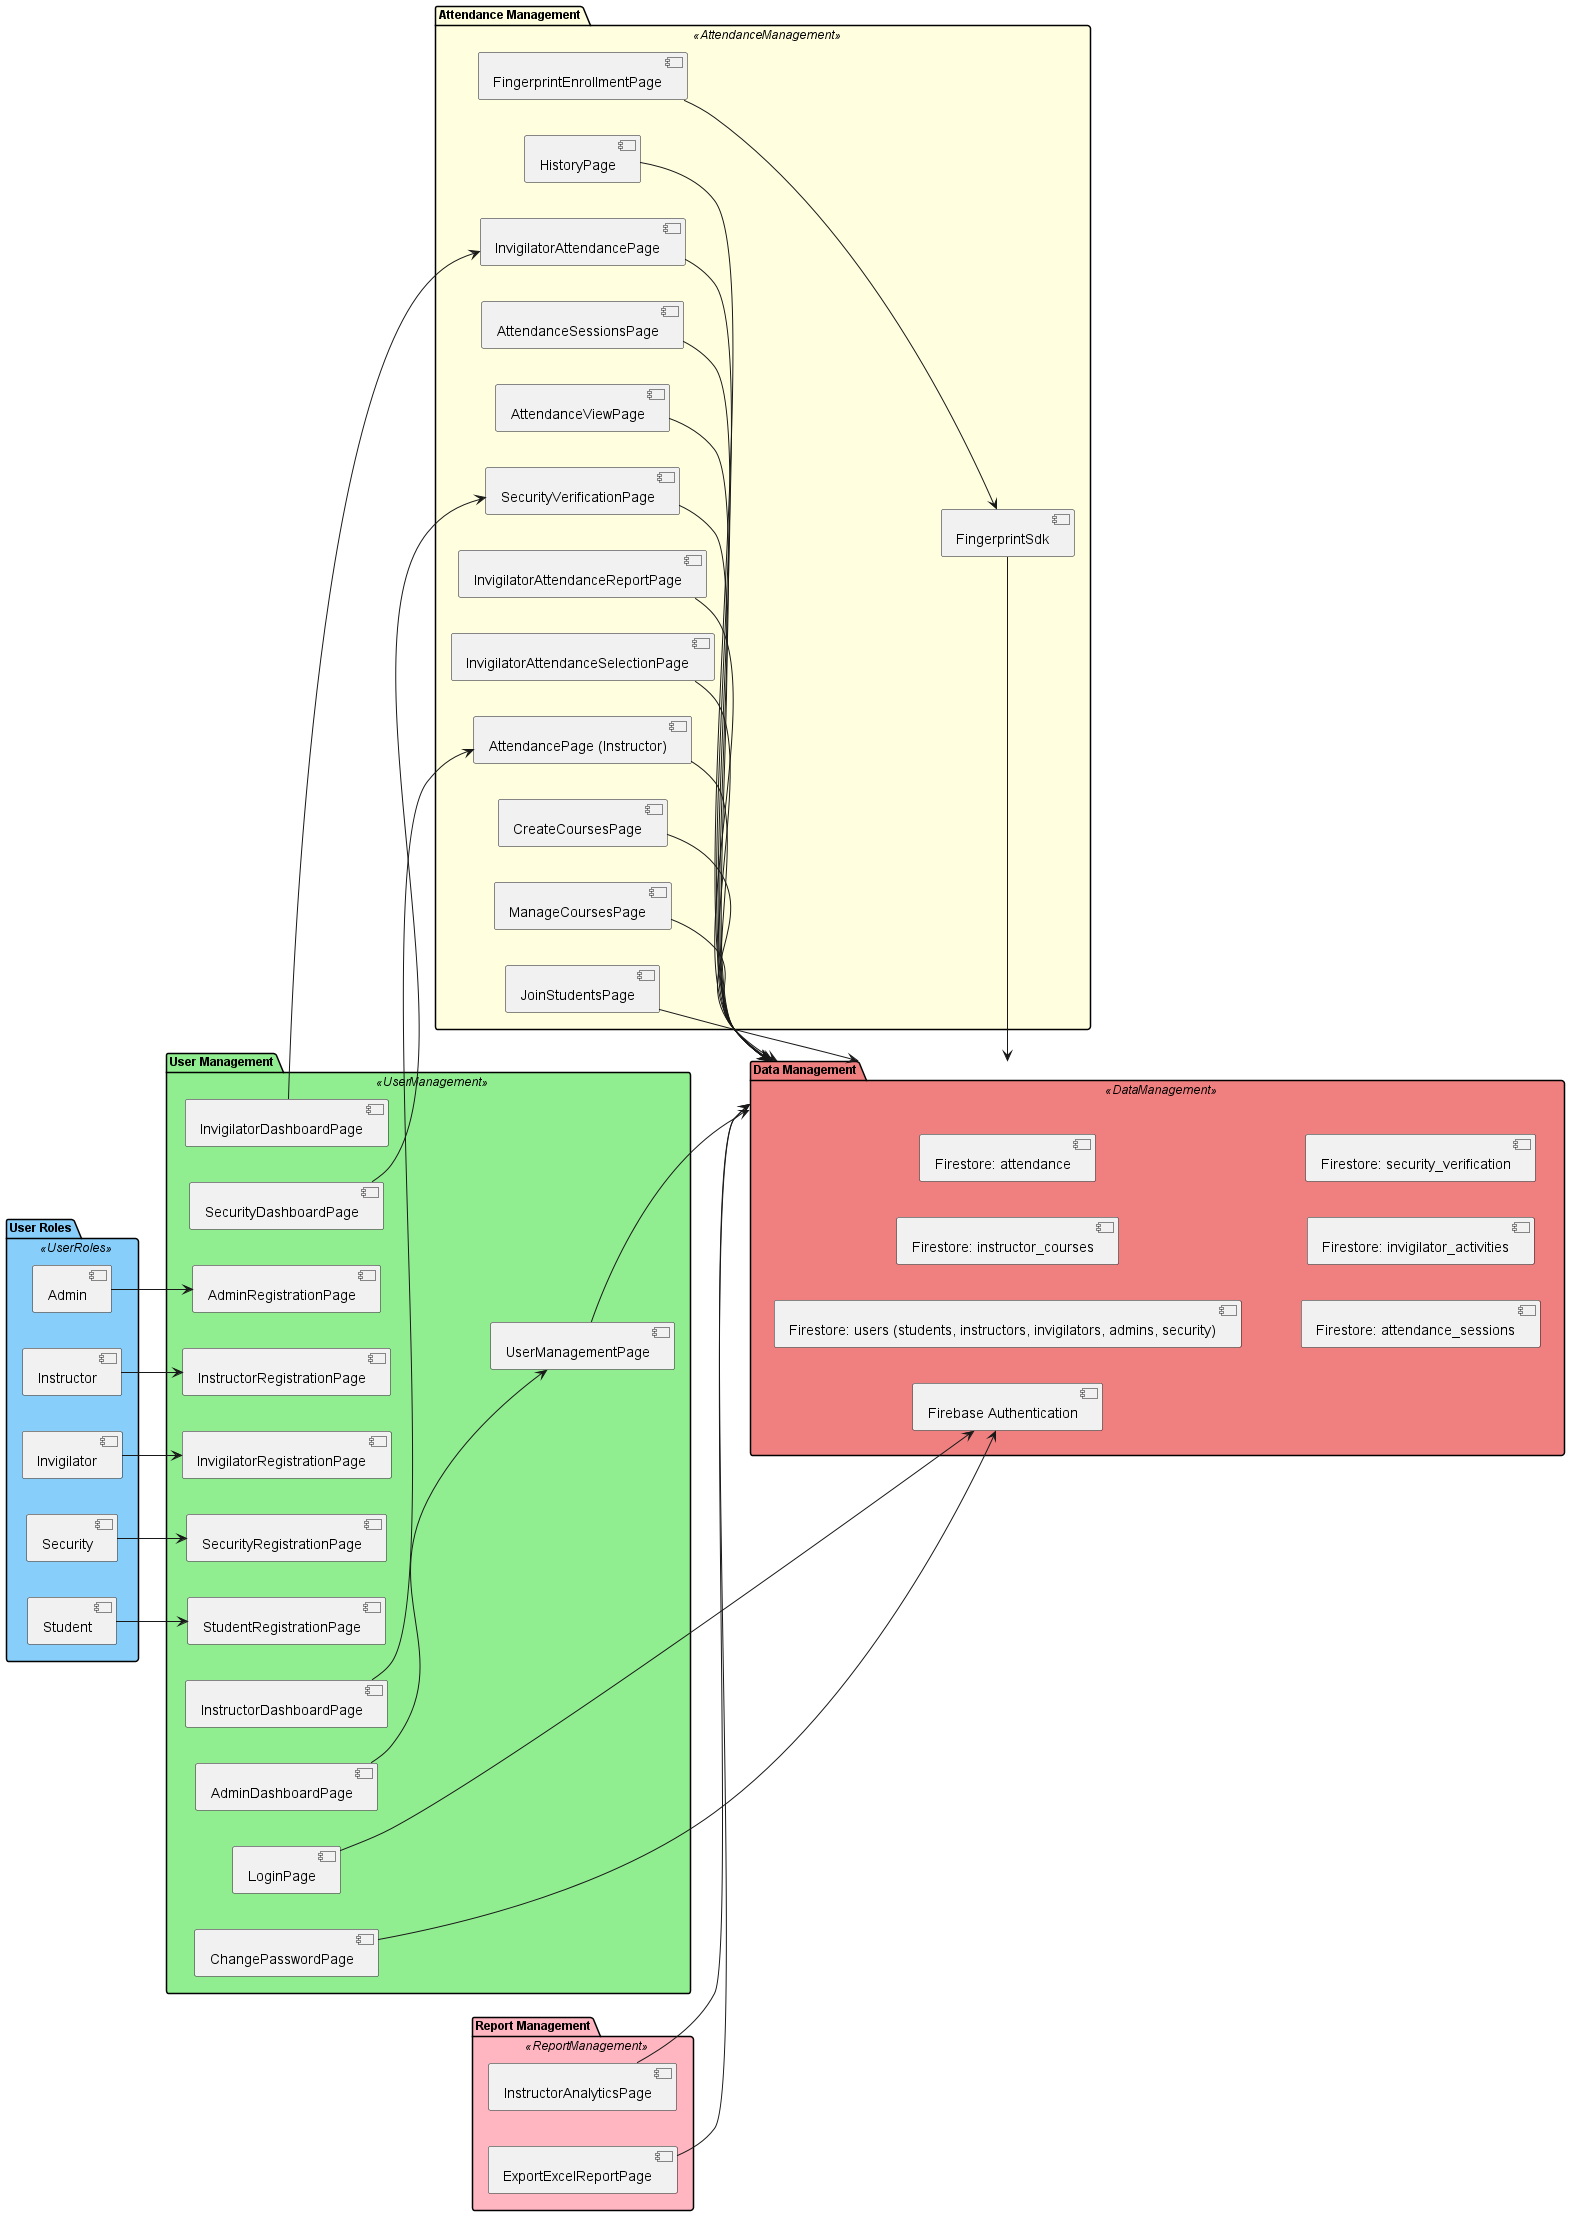

The diagram above was rendered by PlantUML. Its source (embedded in the PNG):
@startuml FingerprintMIS8_Functional_Diagram_Compact

skinparam package {
  BackgroundColor<<UserRoles>> LightSkyBlue
  BackgroundColor<<UserManagement>> LightGreen
  BackgroundColor<<AttendanceManagement>> LightYellow
  BackgroundColor<<DataManagement>> LightCoral
  BackgroundColor<<ReportManagement>> LightPink
  BorderColor Black
  FontColor Black
  FontSize 12
  FontName Arial
}

' Arrange packages in a grid layout
left to right direction

package "User Roles" <<UserRoles>> {
  [Admin]
  [Instructor]
  [Invigilator]
  [Security]
  [Student]
}

package "User Management" <<UserManagement>> {
  [LoginPage]
  [ChangePasswordPage]
  [AdminRegistrationPage]
  [InstructorRegistrationPage]
  [InvigilatorRegistrationPage]
  [SecurityRegistrationPage]
  [StudentRegistrationPage]
  [UserManagementPage]
  [AdminDashboardPage]
  [InstructorDashboardPage]
  [InvigilatorDashboardPage]
  [SecurityDashboardPage]
}

package "Attendance Management" <<AttendanceManagement>> {
  [AttendancePage (Instructor)]
  [AttendanceSessionsPage]
  [AttendanceViewPage]
  [InvigilatorAttendancePage]
  [InvigilatorAttendanceReportPage]
  [InvigilatorAttendanceSelectionPage]
  [FingerprintEnrollmentPage]
  [FingerprintSdk]
  [SecurityVerificationPage]
  [CreateCoursesPage]
  [ManageCoursesPage]
  [JoinStudentsPage]
  [HistoryPage]
}

package "Data Management" <<DataManagement>> {
  [Firestore: users (students, instructors, invigilators, admins, security)]
  [Firestore: instructor_courses]
  [Firestore: attendance]
  [Firestore: attendance_sessions]
  [Firestore: invigilator_activities]
  [Firestore: security_verification]
  [Firebase Authentication]
}

package "Report Management" <<ReportManagement>> {
  [InstructorAnalyticsPage]
  [ExportExcelReportPage]
}

' Relationships
[Admin] --> [AdminRegistrationPage]
[Instructor] --> [InstructorRegistrationPage]
[Invigilator] --> [InvigilatorRegistrationPage]
[Security] --> [SecurityRegistrationPage]
[Student] --> [StudentRegistrationPage]

[LoginPage] --> [Firebase Authentication]
[ChangePasswordPage] --> [Firebase Authentication]

[FingerprintEnrollmentPage] --> [FingerprintSdk]
[FingerprintSdk] --> [Data Management]

[AttendancePage (Instructor)] --> [Data Management]
[AttendanceSessionsPage] --> [Data Management]
[AttendanceViewPage] --> [Data Management]

[InvigilatorAttendancePage] --> [Data Management]
[InvigilatorAttendanceReportPage] --> [Data Management]
[InvigilatorAttendanceSelectionPage] --> [Data Management]

[SecurityVerificationPage] --> [Data Management]

[CreateCoursesPage] --> [Data Management]
[ManageCoursesPage] --> [Data Management]
[JoinStudentsPage] --> [Data Management]
[HistoryPage] --> [Data Management]

[InstructorAnalyticsPage] --> [Data Management]
[ExportExcelReportPage] --> [Data Management]

[UserManagementPage] --> [Data Management]

[AdminDashboardPage] --> [UserManagementPage]
[InstructorDashboardPage] --> [AttendancePage (Instructor)]
[InvigilatorDashboardPage] --> [InvigilatorAttendancePage]
[SecurityDashboardPage] --> [SecurityVerificationPage]

@enduml